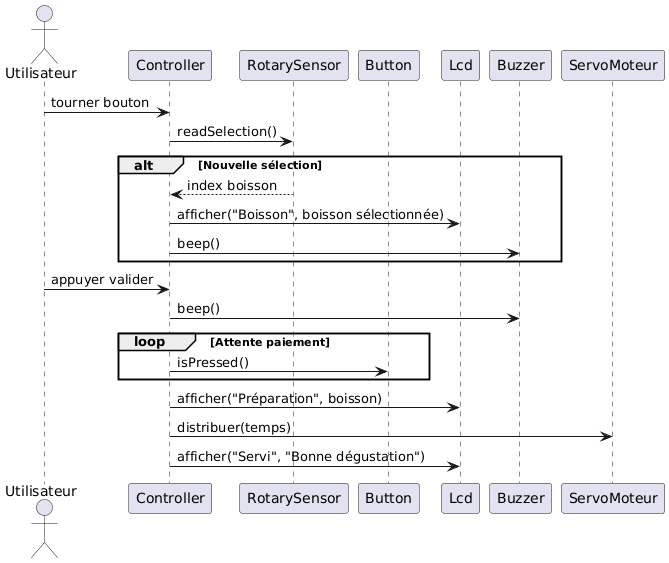

The diagram above was rendered by PlantUML. Its source (embedded in the PNG):
@startuml
actor Utilisateur
participant Controller
participant RotarySensor
participant Button
participant Lcd
participant Buzzer
participant ServoMoteur

Utilisateur -> Controller : tourner bouton
Controller -> RotarySensor : readSelection()

alt Nouvelle sélection
  RotarySensor --> Controller : index boisson
  Controller -> Lcd : afficher("Boisson", boisson sélectionnée)
  Controller -> Buzzer : beep()
end

Utilisateur -> Controller : appuyer valider
Controller -> Buzzer : beep()

loop Attente paiement
  Controller -> Button : isPressed()
end

Controller -> Lcd : afficher("Préparation", boisson)
Controller -> ServoMoteur : distribuer(temps)

Controller -> Lcd : afficher("Servi", "Bonne dégustation")
@enduml